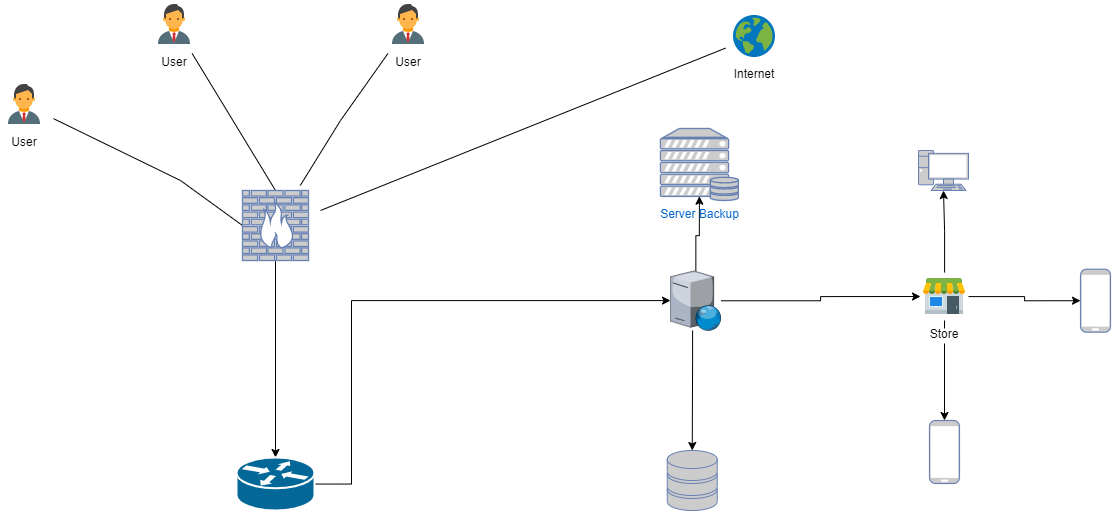

The diagram above was exported from draw.io. Its source (the exported page's mxGraphModel, read from the mxfile embedded in the PNG):
<mxGraphModel dx="1111" dy="829" grid="1" gridSize="10" guides="1" tooltips="1" connect="1" arrows="1" fold="1" page="1" pageScale="1" pageWidth="1169" pageHeight="827" math="0" shadow="0">
  <root>
    <mxCell id="0" />
    <mxCell id="1" parent="0" />
    <mxCell id="8--HhbSZYtI3ddgJnD71-21" style="edgeStyle=none;rounded=0;orthogonalLoop=1;jettySize=auto;html=1;sourcePerimeterSpacing=5;endArrow=none;endFill=0;targetPerimeterSpacing=5;" parent="1" target="8--HhbSZYtI3ddgJnD71-11" edge="1">
      <mxGeometry relative="1" as="geometry">
        <mxPoint x="330" y="220" as="sourcePoint" />
      </mxGeometry>
    </mxCell>
    <mxCell id="8--HhbSZYtI3ddgJnD71-23" style="edgeStyle=none;rounded=0;orthogonalLoop=1;jettySize=auto;html=1;sourcePerimeterSpacing=5;endArrow=none;endFill=0;targetPerimeterSpacing=5;entryX=0;entryY=0.5;entryDx=0;entryDy=0;entryPerimeter=0;" parent="1" source="8--HhbSZYtI3ddgJnD71-16" target="H_B8ZrV-2tZP2kkc6TrL-8" edge="1">
      <mxGeometry relative="1" as="geometry">
        <mxPoint x="260" y="200" as="targetPoint" />
        <Array as="points">
          <mxPoint x="190" y="190" />
        </Array>
      </mxGeometry>
    </mxCell>
    <mxCell id="8--HhbSZYtI3ddgJnD71-20" style="rounded=0;orthogonalLoop=1;jettySize=auto;html=1;endArrow=none;endFill=0;sourcePerimeterSpacing=5;targetPerimeterSpacing=5;" parent="1" source="8--HhbSZYtI3ddgJnD71-17" target="H_B8ZrV-2tZP2kkc6TrL-8" edge="1">
      <mxGeometry relative="1" as="geometry">
        <mxPoint x="290" y="190" as="targetPoint" />
        <Array as="points">
          <mxPoint x="350" y="130" />
        </Array>
      </mxGeometry>
    </mxCell>
    <mxCell id="8--HhbSZYtI3ddgJnD71-22" style="edgeStyle=none;rounded=0;orthogonalLoop=1;jettySize=auto;html=1;sourcePerimeterSpacing=5;endArrow=none;endFill=0;targetPerimeterSpacing=5;entryX=0.5;entryY=0;entryDx=0;entryDy=0;entryPerimeter=0;" parent="1" source="8--HhbSZYtI3ddgJnD71-18" target="H_B8ZrV-2tZP2kkc6TrL-8" edge="1">
      <mxGeometry relative="1" as="geometry">
        <mxPoint x="349.304347826087" y="215" as="targetPoint" />
      </mxGeometry>
    </mxCell>
    <mxCell id="8--HhbSZYtI3ddgJnD71-11" value="Internet" style="shape=image;verticalLabelPosition=bottom;verticalAlign=top;imageAspect=0;aspect=fixed;image=data:image/svg+xml,(base64 omitted: 3192 chars);labelBackgroundColor=#ffffff;" parent="1" vertex="1">
      <mxGeometry x="740" y="22" width="48" height="48" as="geometry" />
    </mxCell>
    <mxCell id="H_B8ZrV-2tZP2kkc6TrL-7" style="edgeStyle=orthogonalEdgeStyle;rounded=0;orthogonalLoop=1;jettySize=auto;html=1;" edge="1" parent="1" source="H_B8ZrV-2tZP2kkc6TrL-12" target="H_B8ZrV-2tZP2kkc6TrL-4">
      <mxGeometry relative="1" as="geometry">
        <mxPoint x="393" y="255" as="sourcePoint" />
        <Array as="points">
          <mxPoint x="361" y="310" />
        </Array>
      </mxGeometry>
    </mxCell>
    <mxCell id="H_B8ZrV-2tZP2kkc6TrL-16" style="edgeStyle=orthogonalEdgeStyle;rounded=0;orthogonalLoop=1;jettySize=auto;html=1;" edge="1" parent="1" source="8--HhbSZYtI3ddgJnD71-15" target="H_B8ZrV-2tZP2kkc6TrL-14">
      <mxGeometry relative="1" as="geometry">
        <mxPoint x="954" y="200" as="targetPoint" />
      </mxGeometry>
    </mxCell>
    <mxCell id="H_B8ZrV-2tZP2kkc6TrL-21" style="edgeStyle=orthogonalEdgeStyle;rounded=0;orthogonalLoop=1;jettySize=auto;html=1;entryX=0;entryY=0.5;entryDx=0;entryDy=0;entryPerimeter=0;" edge="1" parent="1" source="8--HhbSZYtI3ddgJnD71-15" target="H_B8ZrV-2tZP2kkc6TrL-20">
      <mxGeometry relative="1" as="geometry" />
    </mxCell>
    <mxCell id="H_B8ZrV-2tZP2kkc6TrL-22" style="edgeStyle=orthogonalEdgeStyle;rounded=0;orthogonalLoop=1;jettySize=auto;html=1;entryX=0.5;entryY=0;entryDx=0;entryDy=0;entryPerimeter=0;" edge="1" parent="1" source="8--HhbSZYtI3ddgJnD71-15" target="H_B8ZrV-2tZP2kkc6TrL-18">
      <mxGeometry relative="1" as="geometry" />
    </mxCell>
    <mxCell id="8--HhbSZYtI3ddgJnD71-15" value="Store" style="shape=image;verticalLabelPosition=bottom;verticalAlign=top;imageAspect=0;aspect=fixed;image=data:image/svg+xml,(base64 omitted: 2116 chars);labelBackgroundColor=#ffffff;" parent="1" vertex="1">
      <mxGeometry x="930" y="282" width="48" height="48" as="geometry" />
    </mxCell>
    <mxCell id="8--HhbSZYtI3ddgJnD71-16" value="User" style="shape=image;verticalLabelPosition=bottom;verticalAlign=top;imageAspect=0;aspect=fixed;image=data:image/svg+xml,(base64 omitted: 1292 chars);labelBackgroundColor=#ffffff;" parent="1" vertex="1">
      <mxGeometry x="10" y="90" width="48" height="48" as="geometry" />
    </mxCell>
    <mxCell id="8--HhbSZYtI3ddgJnD71-17" value="User" style="shape=image;verticalLabelPosition=bottom;verticalAlign=top;imageAspect=0;aspect=fixed;image=data:image/svg+xml,(base64 omitted: 1292 chars);labelBackgroundColor=#ffffff;" parent="1" vertex="1">
      <mxGeometry x="394" y="10" width="48" height="48" as="geometry" />
    </mxCell>
    <mxCell id="8--HhbSZYtI3ddgJnD71-18" value="User" style="shape=image;verticalLabelPosition=bottom;verticalAlign=top;imageAspect=0;aspect=fixed;image=data:image/svg+xml,(base64 omitted: 1292 chars);labelBackgroundColor=#ffffff;" parent="1" vertex="1">
      <mxGeometry x="160" y="10" width="48" height="48" as="geometry" />
    </mxCell>
    <mxCell id="H_B8ZrV-2tZP2kkc6TrL-9" style="edgeStyle=orthogonalEdgeStyle;rounded=0;orthogonalLoop=1;jettySize=auto;html=1;entryX=0;entryY=0.5;entryDx=0;entryDy=0;" edge="1" parent="1" source="H_B8ZrV-2tZP2kkc6TrL-4" target="8--HhbSZYtI3ddgJnD71-15">
      <mxGeometry relative="1" as="geometry">
        <Array as="points">
          <mxPoint x="830" y="310" />
          <mxPoint x="830" y="306" />
        </Array>
      </mxGeometry>
    </mxCell>
    <mxCell id="H_B8ZrV-2tZP2kkc6TrL-11" style="edgeStyle=orthogonalEdgeStyle;rounded=0;orthogonalLoop=1;jettySize=auto;html=1;entryX=0.5;entryY=0;entryDx=0;entryDy=0;entryPerimeter=0;" edge="1" parent="1" source="H_B8ZrV-2tZP2kkc6TrL-4" target="H_B8ZrV-2tZP2kkc6TrL-10">
      <mxGeometry relative="1" as="geometry">
        <Array as="points">
          <mxPoint x="702" y="370" />
          <mxPoint x="702" y="370" />
        </Array>
      </mxGeometry>
    </mxCell>
    <mxCell id="H_B8ZrV-2tZP2kkc6TrL-26" style="edgeStyle=orthogonalEdgeStyle;rounded=0;orthogonalLoop=1;jettySize=auto;html=1;entryX=0.5;entryY=0.94;entryDx=0;entryDy=0;entryPerimeter=0;" edge="1" parent="1" source="H_B8ZrV-2tZP2kkc6TrL-4" target="H_B8ZrV-2tZP2kkc6TrL-25">
      <mxGeometry relative="1" as="geometry" />
    </mxCell>
    <mxCell id="H_B8ZrV-2tZP2kkc6TrL-4" value="" style="verticalLabelPosition=bottom;sketch=0;aspect=fixed;html=1;verticalAlign=top;strokeColor=none;align=center;outlineConnect=0;shape=mxgraph.citrix.web_server;" vertex="1" parent="1">
      <mxGeometry x="680" y="280.41" width="50.65" height="59.59" as="geometry" />
    </mxCell>
    <mxCell id="H_B8ZrV-2tZP2kkc6TrL-13" style="edgeStyle=orthogonalEdgeStyle;rounded=0;orthogonalLoop=1;jettySize=auto;html=1;entryX=0.5;entryY=0;entryDx=0;entryDy=0;entryPerimeter=0;" edge="1" parent="1" source="H_B8ZrV-2tZP2kkc6TrL-8" target="H_B8ZrV-2tZP2kkc6TrL-12">
      <mxGeometry relative="1" as="geometry" />
    </mxCell>
    <mxCell id="H_B8ZrV-2tZP2kkc6TrL-8" value="" style="fontColor=#0066CC;verticalAlign=top;verticalLabelPosition=bottom;labelPosition=center;align=center;html=1;outlineConnect=0;fillColor=#CCCCCC;strokeColor=#6881B3;gradientColor=none;gradientDirection=north;strokeWidth=2;shape=mxgraph.networks.firewall;" vertex="1" parent="1">
      <mxGeometry x="252" y="200" width="66" height="70" as="geometry" />
    </mxCell>
    <mxCell id="H_B8ZrV-2tZP2kkc6TrL-10" value="" style="fontColor=#0066CC;verticalAlign=top;verticalLabelPosition=bottom;labelPosition=center;align=center;html=1;outlineConnect=0;fillColor=#CCCCCC;strokeColor=#6881B3;gradientColor=none;gradientDirection=north;strokeWidth=2;shape=mxgraph.networks.storage;" vertex="1" parent="1">
      <mxGeometry x="676.75" y="460" width="50" height="60" as="geometry" />
    </mxCell>
    <mxCell id="H_B8ZrV-2tZP2kkc6TrL-12" value="" style="shape=mxgraph.cisco.routers.router;sketch=0;html=1;pointerEvents=1;dashed=0;fillColor=#036897;strokeColor=#ffffff;strokeWidth=2;verticalLabelPosition=bottom;verticalAlign=top;align=center;outlineConnect=0;" vertex="1" parent="1">
      <mxGeometry x="246" y="467" width="78" height="53" as="geometry" />
    </mxCell>
    <object label="" id="H_B8ZrV-2tZP2kkc6TrL-14">
      <mxCell style="fontColor=#0066CC;verticalAlign=top;verticalLabelPosition=bottom;labelPosition=center;align=center;html=1;outlineConnect=0;fillColor=#CCCCCC;strokeColor=#6881B3;gradientColor=none;gradientDirection=north;strokeWidth=2;shape=mxgraph.networks.pc;" vertex="1" parent="1">
        <mxGeometry x="928" y="160" width="50" height="40" as="geometry" />
      </mxCell>
    </object>
    <mxCell id="H_B8ZrV-2tZP2kkc6TrL-18" value="" style="fontColor=#0066CC;verticalAlign=top;verticalLabelPosition=bottom;labelPosition=center;align=center;html=1;outlineConnect=0;fillColor=#CCCCCC;strokeColor=#6881B3;gradientColor=none;gradientDirection=north;strokeWidth=2;shape=mxgraph.networks.mobile;" vertex="1" parent="1">
      <mxGeometry x="939" y="430" width="30" height="63" as="geometry" />
    </mxCell>
    <mxCell id="H_B8ZrV-2tZP2kkc6TrL-20" value="" style="fontColor=#0066CC;verticalAlign=top;verticalLabelPosition=bottom;labelPosition=center;align=center;html=1;outlineConnect=0;fillColor=#CCCCCC;strokeColor=#6881B3;gradientColor=none;gradientDirection=north;strokeWidth=2;shape=mxgraph.networks.mobile;" vertex="1" parent="1">
      <mxGeometry x="1090" y="278.71000000000004" width="30" height="63" as="geometry" />
    </mxCell>
    <mxCell id="H_B8ZrV-2tZP2kkc6TrL-25" value="Server Backup&lt;br&gt;" style="fontColor=#0066CC;verticalAlign=top;verticalLabelPosition=bottom;labelPosition=center;align=center;html=1;outlineConnect=0;fillColor=#CCCCCC;strokeColor=#6881B3;gradientColor=none;gradientDirection=north;strokeWidth=2;shape=mxgraph.networks.server_storage;" vertex="1" parent="1">
      <mxGeometry x="670" y="138" width="77.83" height="72" as="geometry" />
    </mxCell>
  </root>
</mxGraphModel>